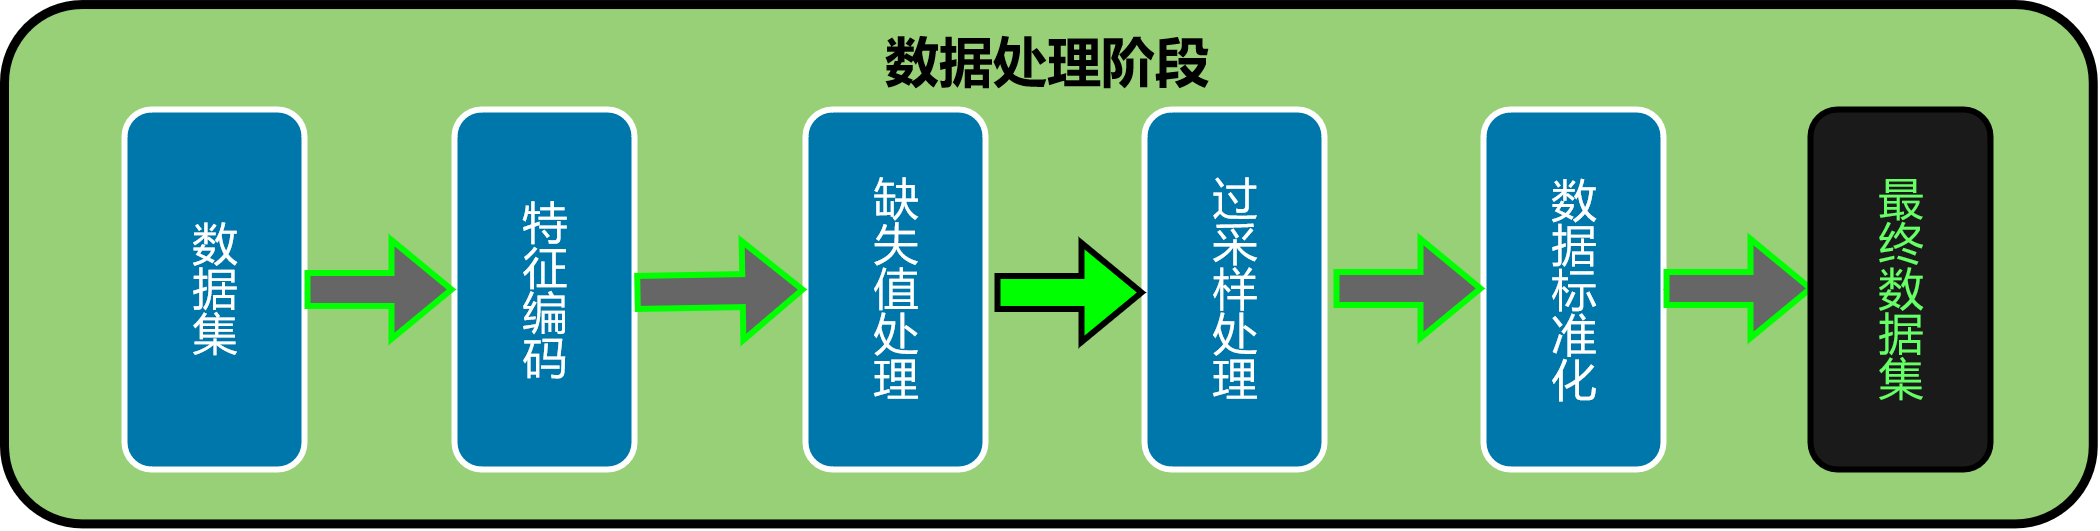

The diagram above was exported from draw.io. Its source (the exported page's mxGraphModel, read from the mxfile embedded in the PNG):
<mxGraphModel dx="1962" dy="601" grid="1" gridSize="10" guides="1" tooltips="1" connect="1" arrows="1" fold="1" page="1" pageScale="1" pageWidth="827" pageHeight="1169" math="0" shadow="0">
  <root>
    <mxCell id="0" />
    <mxCell id="1" parent="0" />
    <mxCell id="hb8x4lPmzn-9gQJGfn5Y-22" value="" style="rounded=1;whiteSpace=wrap;html=1;fillColor=#97D077;strokeColor=#000000;strokeWidth=3;fontColor=#FFFFFF;rotation=-90;container=0;" parent="1" vertex="1">
      <mxGeometry x="211.56" y="-96.56" width="173.13" height="696.25" as="geometry" />
    </mxCell>
    <mxCell id="hb8x4lPmzn-9gQJGfn5Y-1" value="" style="rounded=1;whiteSpace=wrap;html=1;strokeWidth=2;fontSize=15;fillColor=#0077AB;strokeColor=#FFFFFF;fontColor=#FFFFFF;rotation=-90;container=0;" parent="1" vertex="1">
      <mxGeometry x="-40" y="230" width="120" height="60" as="geometry" />
    </mxCell>
    <mxCell id="hb8x4lPmzn-9gQJGfn5Y-2" value="" style="rounded=1;whiteSpace=wrap;html=1;strokeWidth=2;fontSize=15;fillColor=#0077AB;strokeColor=#FFFFFF;fontColor=#FFFFFF;rotation=-90;container=0;" parent="1" vertex="1">
      <mxGeometry x="70" y="230" width="120" height="60" as="geometry" />
    </mxCell>
    <mxCell id="hb8x4lPmzn-9gQJGfn5Y-3" value="" style="rounded=1;whiteSpace=wrap;html=1;strokeWidth=2;fontSize=15;fillColor=#0077AB;strokeColor=#FFFFFF;fontColor=#FFFFFF;rotation=-90;container=0;" parent="1" vertex="1">
      <mxGeometry x="187" y="230" width="120" height="60" as="geometry" />
    </mxCell>
    <mxCell id="hb8x4lPmzn-9gQJGfn5Y-4" value="" style="rounded=1;whiteSpace=wrap;html=1;strokeWidth=2;fontSize=15;fillColor=#0077AB;strokeColor=#FFFFFF;fontColor=#FFFFFF;rotation=-90;container=0;" parent="1" vertex="1">
      <mxGeometry x="300" y="230" width="120" height="60" as="geometry" />
    </mxCell>
    <mxCell id="hb8x4lPmzn-9gQJGfn5Y-11" value="" style="shape=flexArrow;endArrow=classic;html=1;rounded=0;entryX=0.5;entryY=0;entryDx=0;entryDy=0;exitX=0.5;exitY=1;exitDx=0;exitDy=0;fillColor=#666666;strokeColor=#00FF00;strokeWidth=2;" parent="1" source="hb8x4lPmzn-9gQJGfn5Y-1" target="hb8x4lPmzn-9gQJGfn5Y-2" edge="1">
      <mxGeometry width="50" height="50" relative="1" as="geometry">
        <mxPoint x="-10" y="261" as="sourcePoint" />
        <mxPoint x="85" y="260" as="targetPoint" />
      </mxGeometry>
    </mxCell>
    <mxCell id="hb8x4lPmzn-9gQJGfn5Y-13" value="" style="shape=flexArrow;endArrow=classic;html=1;rounded=0;exitX=0.5;exitY=1;exitDx=0;exitDy=0;entryX=0.5;entryY=0;entryDx=0;entryDy=0;fillColor=#666666;strokeWidth=2;strokeColor=#00FF00;" parent="1" target="hb8x4lPmzn-9gQJGfn5Y-3" edge="1">
      <mxGeometry width="50" height="50" relative="1" as="geometry">
        <mxPoint x="160" y="261" as="sourcePoint" />
        <mxPoint x="200" y="260" as="targetPoint" />
      </mxGeometry>
    </mxCell>
    <mxCell id="hb8x4lPmzn-9gQJGfn5Y-14" value="" style="shape=flexArrow;endArrow=classic;html=1;rounded=0;entryX=0.5;entryY=0;entryDx=0;entryDy=0;exitX=0.5;exitY=1;exitDx=0;exitDy=0;fillColor=#00FF00;strokeWidth=2;strokeColor=#000000;" parent="1" edge="1">
      <mxGeometry width="50" height="50" relative="1" as="geometry">
        <mxPoint x="280" y="261" as="sourcePoint" />
        <mxPoint x="330" y="261" as="targetPoint" />
      </mxGeometry>
    </mxCell>
    <mxCell id="ejItB82pwbOQsrCbOEct-4" value="数据集" style="text;html=1;align=center;verticalAlign=middle;whiteSpace=wrap;rounded=0;textDirection=vertical-lr;fontColor=#FFFFFF;fontSize=15;" parent="1" vertex="1">
      <mxGeometry x="-10" y="235" width="60" height="50" as="geometry" />
    </mxCell>
    <mxCell id="ejItB82pwbOQsrCbOEct-5" value="特征编码" style="text;html=1;align=center;verticalAlign=middle;whiteSpace=wrap;rounded=0;textDirection=vertical-lr;fontColor=#FFFFFF;fontSize=15;" parent="1" vertex="1">
      <mxGeometry x="100" y="202.5" width="60" height="115" as="geometry" />
    </mxCell>
    <mxCell id="ejItB82pwbOQsrCbOEct-6" value="缺失值处理" style="text;html=1;align=center;verticalAlign=middle;whiteSpace=wrap;rounded=0;textDirection=vertical-lr;fontSize=15;fontColor=#FFFFFF;" parent="1" vertex="1">
      <mxGeometry x="232" y="200" width="30" height="120" as="geometry" />
    </mxCell>
    <mxCell id="ejItB82pwbOQsrCbOEct-8" value="数据处理阶段" style="text;html=1;align=center;verticalAlign=middle;whiteSpace=wrap;rounded=0;fontColor=#000000;fontSize=18;fontStyle=1" parent="1" vertex="1">
      <mxGeometry x="202.19" y="170" width="191.87" height="30" as="geometry" />
    </mxCell>
    <mxCell id="ejItB82pwbOQsrCbOEct-12" value="" style="rounded=1;whiteSpace=wrap;html=1;strokeWidth=2;fontSize=15;fillColor=#0077AB;strokeColor=#FFFFFF;fontColor=#FFFFFF;rotation=-90;container=0;" parent="1" vertex="1">
      <mxGeometry x="413" y="230" width="120" height="60" as="geometry" />
    </mxCell>
    <mxCell id="ejItB82pwbOQsrCbOEct-13" value="数据标准化" style="text;html=1;align=center;verticalAlign=middle;whiteSpace=wrap;rounded=0;textDirection=vertical-lr;fontColor=#FFFFFF;fontSize=15;" parent="1" vertex="1">
      <mxGeometry x="443" y="202.5" width="60" height="115" as="geometry" />
    </mxCell>
    <mxCell id="ejItB82pwbOQsrCbOEct-16" value="" style="shape=flexArrow;endArrow=classic;html=1;rounded=0;entryX=0.5;entryY=0;entryDx=0;entryDy=0;exitX=0.5;exitY=1;exitDx=0;exitDy=0;fillColor=#666666;strokeWidth=2;strokeColor=#00FF00;" parent="1" edge="1">
      <mxGeometry width="50" height="50" relative="1" as="geometry">
        <mxPoint x="393" y="259.66" as="sourcePoint" />
        <mxPoint x="443" y="259.66" as="targetPoint" />
      </mxGeometry>
    </mxCell>
    <mxCell id="ejItB82pwbOQsrCbOEct-20" value="" style="edgeStyle=orthogonalEdgeStyle;rounded=0;orthogonalLoop=1;jettySize=auto;html=1;" parent="1" target="ejItB82pwbOQsrCbOEct-13" edge="1">
      <mxGeometry relative="1" as="geometry">
        <mxPoint x="552" y="260.0588235294117" as="sourcePoint" />
      </mxGeometry>
    </mxCell>
    <mxCell id="ejItB82pwbOQsrCbOEct-19" value="" style="shape=flexArrow;endArrow=classic;html=1;rounded=0;entryX=0.5;entryY=0;entryDx=0;entryDy=0;exitX=0.5;exitY=1;exitDx=0;exitDy=0;fillColor=#666666;strokeWidth=2;strokeColor=#00FF00;" parent="1" edge="1">
      <mxGeometry width="50" height="50" relative="1" as="geometry">
        <mxPoint x="503" y="259.66" as="sourcePoint" />
        <mxPoint x="553" y="259.66" as="targetPoint" />
      </mxGeometry>
    </mxCell>
    <mxCell id="ejItB82pwbOQsrCbOEct-18" value="" style="rounded=1;whiteSpace=wrap;html=1;strokeWidth=2;fontSize=15;fillColor=#1A1A1A;strokeColor=#000000;fontColor=#FFFFFF;rotation=-90;container=0;" parent="1" vertex="1">
      <mxGeometry x="522" y="230" width="120" height="60" as="geometry" />
    </mxCell>
    <mxCell id="U6IiyRmHgJaGdbKUgsCY-1" value="&lt;font color=&quot;#ffffff&quot; style=&quot;font-size: 15px;&quot;&gt;过采样处理&lt;/font&gt;" style="text;html=1;align=center;verticalAlign=middle;whiteSpace=wrap;rounded=0;textDirection=vertical-lr;" vertex="1" parent="1">
      <mxGeometry x="342.03" y="205" width="35.94" height="110" as="geometry" />
    </mxCell>
    <mxCell id="U6IiyRmHgJaGdbKUgsCY-2" value="最终数据集" style="text;html=1;align=center;verticalAlign=middle;whiteSpace=wrap;rounded=0;textDirection=vertical-lr;fontSize=15;fontColor=#66FF66;" vertex="1" parent="1">
      <mxGeometry x="532" y="185" width="100" height="150" as="geometry" />
    </mxCell>
  </root>
</mxGraphModel>